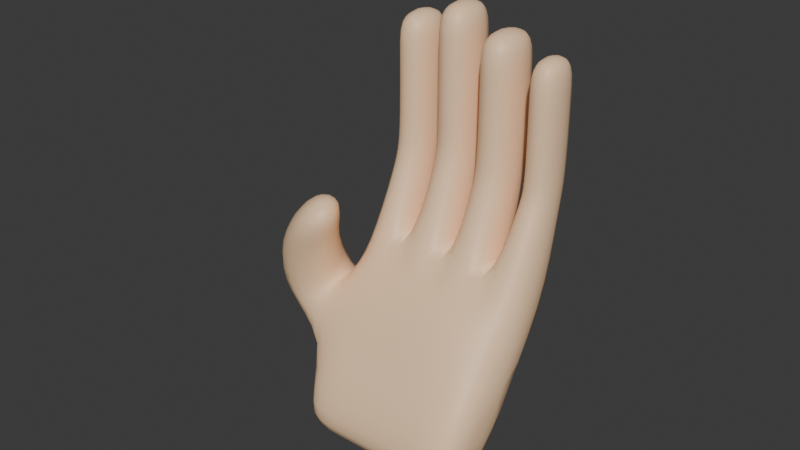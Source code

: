 # Source: Hand.blend  (saved by Blender 4.0.36; exported with 4.5.12 LTS)
import bpy
from mathutils import Matrix  # noqa: F401  (used for matrix-valued properties, if any)

bpy.ops.wm.read_factory_settings(use_empty=True)
scene = bpy.context.scene
scene.name = 'Scene'

# ---- collections
col_collection = bpy.data.collections.new('Collection'); scene.collection.children.link(col_collection)

# ---- materials (node trees are filled in below, after node groups)
mat_skin = bpy.data.materials.new('Skin')
mat_skin.use_transparent_shadow = False

# ---- material node trees
mat_skin.use_nodes = True; mat_skin.node_tree.nodes.clear()
_N = mat_skin.node_tree.nodes; _L = mat_skin.node_tree.links
n0 = _N.new('ShaderNodeBsdfPrincipled'); n0.name = 'Principled BSDF'; n0.location = (10, 300)
n0.inputs[0].default_value = (1.0, 0.6811, 0.4237, 1.0)
n0.inputs[3].default_value = 1.45
n1 = _N.new('ShaderNodeOutputMaterial'); n1.name = 'Material Output'; n1.location = (300, 300)
_L.new(n0.outputs[0], n1.inputs[0])
n1.is_active_output = True

# ---- world
world_world = bpy.data.worlds.new('World'); scene.world = world_world
world_world.use_nodes = True; world_world.node_tree.nodes.clear()
_N = world_world.node_tree.nodes; _L = world_world.node_tree.links
n0 = _N.new('ShaderNodeOutputWorld'); n0.name = 'World Output'; n0.location = (300, 300)
n1 = _N.new('ShaderNodeBackground'); n1.name = 'Background'; n1.location = (10, 300)
n1.inputs[0].default_value = (0.05088, 0.05088, 0.05088, 1.0)
_L.new(n1.outputs[0], n0.inputs[0])
n0.is_active_output = True
world_world.color = (0.05088, 0.05088, 0.05088)
world_world.use_sun_shadow = False
world_world.sun_shadow_jitter_overblur = 0.0

# ---- meshes
me_cube_001 = bpy.data.meshes.new('Cube.001')
me_cube_001.from_pydata([(-1.0, -2.191, -0.7834), (-1.0, -1.0, 1.0), (-1.0, -0.2173, -0.9044), (-1.0, 1.0, 1.0), (0.6, -0.2173, -0.9044), (0.2, -0.2173, -0.9044), (-0.2, -0.2173, -0.9044), (-0.6, -0.2173, -0.9044), (-0.6, 1.0, 1.0), (-0.2, 1.0, 1.0), (0.2, 1.0, 1.0), (0.6, 1.0, 1.0), (-0.6, -2.191, -0.7834), (-0.2, -2.191, -0.7834), (0.2, -2.191, -0.7834), (0.6, -2.191, -0.7834), (0.6, -1.0, 1.0), (0.2, -1.0, 1.0), (-0.2, -1.0, 1.0), (-0.6, -1.0, 1.0), (-1.0, -1.522, 0.7716), (-1.0, 0.4519, 0.6506), (0.6, -1.0, 0.5754), (0.2, -1.522, 0.7716), (-0.2, -1.522, 0.7716), (-0.6, -1.522, 0.7716), (-0.6, 0.4519, 0.6506), (-0.2, 0.4519, 0.6506), (0.2, 0.4519, 0.6506), (0.6, 0.4519, 0.6506), (-1.0, 0.1173, -0.1269), (0.6, -1.857, -0.005916), (0.2, -1.857, -0.005916), (-0.2, -1.857, -0.005916), (-0.6, -1.857, -0.005916), (-0.6, 0.1173, -0.1269), (-0.2, 0.1173, -0.1269), (0.2, 0.1173, -0.1269), (0.6, 0.1173, -0.1269), (-1.0, -1.857, -0.005916), (-1.566, -1.725, 0.2288), (-0.9971, -1.802, 0.5044), (-1.146, -0.352, 0.9932), (-1.716, -0.2747, 0.7175), (-0.9536, -0.7679, 1.898), (-0.9536, 0.7679, 1.898), (-0.6464, -0.7679, 1.898), (-0.6464, 0.7679, 1.898), (-0.5617, 0.8083, 2.064), (-0.2383, 0.8083, 2.064), (-0.2383, -0.8083, 2.064), (-0.5617, -0.8083, 2.064), (-0.1684, 0.8419, 1.889), (0.1684, 0.8419, 1.889), (0.1684, -0.8419, 1.889), (-0.1684, -0.8419, 1.889), (0.2645, 0.6773, 1.895), (0.5355, 0.6773, 1.895), (0.5355, -0.6773, 1.895), (0.2645, -0.6773, 1.895), (-1.512, -2.607, 0.7923), (-0.9327, -2.472, 0.9827), (-1.039, -1.439, 1.331), (-1.618, -1.574, 1.14), (-1.04, -3.453, 1.351), (-0.7935, -2.983, 1.258), (-0.8998, -1.95, 1.606), (-1.146, -2.42, 1.699), (-0.9536, -0.8625, 2.135), (-0.9536, 0.5733, 2.341), (-0.6464, -0.8625, 2.135), (-0.6464, 0.5733, 2.341), (-0.5617, 0.4551, 2.502), (-0.2383, 0.4551, 2.502), (-0.2383, -1.056, 2.285), (-0.5617, -1.056, 2.285), (-0.1684, 0.6512, 2.342), (0.1684, 0.6512, 2.342), (0.1684, -0.9231, 2.117), (-0.1684, -0.9231, 2.117), (0.2645, 0.6361, 2.182), (0.5355, 0.6361, 2.182), (0.5355, -0.6303, 2.001), (0.2645, -0.6303, 2.001), (-0.9536, -1.684, 2.952), (-0.9536, -0.2482, 3.158), (-0.6464, -1.684, 2.952), (-0.6464, -0.2482, 3.158), (-0.5617, -0.3665, 3.318), (-0.2383, -0.3665, 3.318), (-0.2383, -1.878, 3.102), (-0.5617, -1.878, 3.102), (-0.1684, -0.1704, 3.159), (0.1684, -0.1704, 3.159), (0.1684, -1.745, 2.933), (-0.1684, -1.745, 2.933), (0.2645, -0.1855, 2.999), (0.5355, -0.1855, 2.999), (0.5355, -1.452, 2.817), (0.2645, -1.452, 2.817), (-0.9536, -2.032, 3.298), (-0.9536, -0.5961, 3.503), (-0.6464, -2.032, 3.298), (-0.6464, -0.5961, 3.503), (-0.5617, -0.7144, 3.664), (-0.2383, -0.7144, 3.664), (-0.2383, -2.226, 3.447), (-0.5617, -2.226, 3.447), (-0.1684, -0.5183, 3.505), (0.1684, -0.5183, 3.505), (0.1684, -2.093, 3.279), (-0.1684, -2.093, 3.279), (0.2645, -0.5334, 3.345), (0.5355, -0.5334, 3.345), (0.5355, -1.8, 3.163), (0.2645, -1.8, 3.163)], [], [(20, 1, 3, 21), (25, 19, 1, 20), (19, 8, 47, 46), (10, 17, 59, 56), (10, 9, 52, 53), (8, 19, 51, 48), (2, 7, 12, 0), (7, 6, 13, 12), (6, 5, 14, 13), (5, 4, 15, 14), (22, 16, 17, 23), (23, 17, 18, 24), (24, 18, 19, 25), (21, 3, 8, 26), (26, 8, 9, 27), (27, 9, 10, 28), (28, 10, 11, 29), (37, 28, 29, 38), (36, 27, 28, 37), (35, 26, 27, 36), (30, 21, 26, 35), (33, 24, 25, 34), (32, 23, 24, 33), (31, 22, 23, 32), (34, 25, 20, 39), (30, 39, 40, 43), (0, 39, 30, 2), (12, 34, 39, 0), (15, 31, 32, 14), (14, 32, 33, 13), (13, 33, 34, 12), (2, 30, 35, 7), (7, 35, 36, 6), (6, 36, 37, 5), (5, 37, 38, 4), (43, 40, 60, 63), (20, 21, 42, 41), (21, 30, 43, 42), (39, 20, 41, 40), (59, 58, 82, 83), (8, 3, 45, 47), (3, 1, 44, 45), (1, 19, 46, 44), (50, 49, 73, 74), (19, 18, 50, 51), (18, 9, 49, 50), (9, 8, 48, 49), (55, 54, 78, 79), (17, 10, 53, 54), (9, 18, 55, 52), (18, 17, 54, 55), (47, 45, 69, 71), (17, 16, 58, 59), (11, 10, 56, 57), (16, 11, 57, 58), (62, 63, 67, 66), (41, 42, 62, 61), (42, 43, 63, 62), (40, 41, 61, 60), (60, 61, 65, 64), (63, 60, 64, 67), (61, 62, 66, 65), (16, 22, 31, 15, 4, 38, 29, 11), (70, 71, 87, 86), (78, 77, 93, 94), (71, 69, 85, 87), (79, 78, 94, 95), (46, 47, 71, 70), (54, 53, 77, 78), (48, 51, 75, 72), (58, 57, 81, 82), (52, 55, 79, 76), (56, 59, 83, 80), (45, 44, 68, 69), (49, 48, 72, 73), (44, 46, 70, 68), (53, 52, 76, 77), (51, 50, 74, 75), (57, 56, 80, 81), (96, 99, 115, 112), (85, 84, 100, 101), (88, 91, 107, 104), (98, 97, 113, 114), (76, 79, 95, 92), (73, 72, 88, 89), (81, 80, 96, 97), (75, 74, 90, 91), (83, 82, 98, 99), (74, 73, 89, 90), (82, 81, 97, 98), (72, 75, 91, 88), (69, 68, 84, 85), (80, 83, 99, 96), (77, 76, 92, 93), (68, 70, 86, 84), (103, 101, 100, 102), (105, 104, 107, 106), (109, 108, 111, 110), (113, 112, 115, 114), (93, 92, 108, 109), (84, 86, 102, 100), (95, 94, 110, 111), (87, 85, 101, 103), (94, 93, 109, 110), (86, 87, 103, 102), (92, 95, 111, 108), (89, 88, 104, 105), (97, 96, 112, 113), (91, 90, 106, 107), (99, 98, 114, 115), (90, 89, 105, 106), (64, 65, 66, 67)])
me_cube_001.polygons.foreach_set('use_smooth', [True] * 112)
_uv = me_cube_001.uv_layers.new(name='UVMap')
_uv.uv.foreach_set('vector', [0.5719, 0.0, 0.625, 0.0, 0.625, 0.25, 0.5719, 0.25, 0.5719, 0.95, 0.625, 0.95, 0.625, 1.0, 0.5719, 1.0, 0.825, 0.75, 0.825, 0.5, 0.825, 0.5, 0.825, 0.75, 0.725, 0.5, 0.725, 0.75, 0.725, 0.75, 0.725, 0.5, 0.625, 0.4, 0.625, 0.35, 0.625, 0.35, 0.625, 0.4, 0.825, 0.5, 0.825, 0.75, 0.825, 0.75, 0.825, 0.5, 0.125, 0.5, 0.175, 0.5, 0.175, 0.75, 0.125, 0.75, 0.175, 0.5, 0.225, 0.5, 0.225, 0.75, 0.175, 0.75, 0.225, 0.5, 0.275, 0.5, 0.275, 0.75, 0.225, 0.75, 0.275, 0.5, 0.325, 0.5, 0.325, 0.75, 0.275, 0.75, 0.5719, 0.8, 0.625, 0.8, 0.625, 0.85, 0.5719, 0.85, 0.5719, 0.85, 0.625, 0.85, 0.625, 0.9, 0.5719, 0.9, 0.5719, 0.9, 0.625, 0.9, 0.625, 0.95, 0.5719, 0.95, 0.5719, 0.25, 0.625, 0.25, 0.625, 0.3, 0.5719, 0.3, 0.5719, 0.3, 0.625, 0.3, 0.625, 0.35, 0.5719, 0.35, 0.5719, 0.35, 0.625, 0.35, 0.625, 0.4, 0.5719, 0.4, 0.5719, 0.4, 0.625, 0.4, 0.625, 0.45, 0.5719, 0.45, 0.4735, 0.4, 0.5719, 0.4, 0.5719, 0.45, 0.4735, 0.45, 0.4735, 0.35, 0.5719, 0.35, 0.5719, 0.4, 0.4735, 0.4, 0.4735, 0.3, 0.5719, 0.3, 0.5719, 0.35, 0.4735, 0.35, 0.4735, 0.25, 0.5719, 0.25, 0.5719, 0.3, 0.4735, 0.3, 0.4735, 0.9, 0.5719, 0.9, 0.5719, 0.95, 0.4735, 0.95, 0.4735, 0.85, 0.5719, 0.85, 0.5719, 0.9, 0.4735, 0.9, 0.4735, 0.8, 0.5719, 0.8, 0.5719, 0.85, 0.4735, 0.85, 0.4735, 0.95, 0.5719, 0.95, 0.5719, 1.0, 0.4735, 1.0, 0.4735, 0.25, 0.4735, 0.0, 0.4735, 0.0, 0.4735, 0.25, 0.375, 0.0, 0.4735, 0.0, 0.4735, 0.25, 0.375, 0.25, 0.375, 0.95, 0.4735, 0.95, 0.4735, 1.0, 0.375, 1.0, 0.375, 0.8, 0.4735, 0.8, 0.4735, 0.85, 0.375, 0.85, 0.375, 0.85, 0.4735, 0.85, 0.4735, 0.9, 0.375, 0.9, 0.375, 0.9, 0.4735, 0.9, 0.4735, 0.95, 0.375, 0.95, 0.375, 0.25, 0.4735, 0.25, 0.4735, 0.3, 0.375, 0.3, 0.375, 0.3, 0.4735, 0.3, 0.4735, 0.35, 0.375, 0.35, 0.375, 0.35, 0.4735, 0.35, 0.4735, 0.4, 0.375, 0.4, 0.375, 0.4, 0.4735, 0.4, 0.4735, 0.45, 0.375, 0.45, 0.4735, 0.25, 0.4735, 0.0, 0.4735, 0.0, 0.4735, 0.25, 0.5719, 0.0, 0.5719, 0.25, 0.5719, 0.25, 0.5719, 0.0, 0.5719, 0.25, 0.4735, 0.25, 0.4735, 0.25, 0.5719, 0.25, 0.4735, 1.0, 0.5719, 1.0, 0.5719, 1.0, 0.4735, 1.0, 0.625, 0.85, 0.625, 0.8, 0.625, 0.8, 0.625, 0.85, 0.625, 0.3, 0.625, 0.25, 0.625, 0.25, 0.625, 0.3, 0.625, 0.25, 0.625, 0.0, 0.625, 0.0, 0.625, 0.25, 0.625, 1.0, 0.625, 0.95, 0.625, 0.95, 0.625, 1.0, 0.775, 0.75, 0.775, 0.5, 0.775, 0.5, 0.775, 0.75, 0.625, 0.95, 0.625, 0.9, 0.625, 0.9, 0.625, 0.95, 0.775, 0.75, 0.775, 0.5, 0.775, 0.5, 0.775, 0.75, 0.625, 0.35, 0.625, 0.3, 0.625, 0.3, 0.625, 0.35, 0.625, 0.9, 0.625, 0.85, 0.625, 0.85, 0.625, 0.9, 0.725, 0.75, 0.725, 0.5, 0.725, 0.5, 0.725, 0.75, 0.775, 0.5, 0.775, 0.75, 0.775, 0.75, 0.775, 0.5, 0.625, 0.9, 0.625, 0.85, 0.625, 0.85, 0.625, 0.9, 0.625, 0.3, 0.625, 0.25, 0.625, 0.25, 0.625, 0.3, 0.625, 0.85, 0.625, 0.8, 0.625, 0.8, 0.625, 0.85, 0.625, 0.45, 0.625, 0.4, 0.625, 0.4, 0.625, 0.45, 0.675, 0.75, 0.675, 0.5, 0.675, 0.5, 0.675, 0.75, 0.5719, 0.25, 0.4735, 0.25, 0.4735, 0.25, 0.5719, 0.25, 0.5719, 0.0, 0.5719, 0.25, 0.5719, 0.25, 0.5719, 0.0, 0.5719, 0.25, 0.4735, 0.25, 0.4735, 0.25, 0.5719, 0.25, 0.4735, 1.0, 0.5719, 1.0, 0.5719, 1.0, 0.4735, 1.0, 0.4735, 1.0, 0.5719, 1.0, 0.5719, 1.0, 0.4735, 1.0, 0.4735, 0.25, 0.4735, 0.0, 0.4735, 0.0, 0.4735, 0.25, 0.5719, 0.0, 0.5719, 0.25, 0.5719, 0.25, 0.5719, 0.0, 0.625, 0.8, 0.5719, 0.8, 0.4735, 0.8, 0.375, 0.8, 0.325, 0.5, 0.4735, 0.45, 0.5719, 0.45, 0.625, 0.45, 0.825, 0.75, 0.825, 0.5, 0.825, 0.5, 0.825, 0.75, 0.725, 0.75, 0.725, 0.5, 0.725, 0.5, 0.725, 0.75, 0.625, 0.3, 0.625, 0.25, 0.625, 0.25, 0.625, 0.3, 0.625, 0.9, 0.625, 0.85, 0.625, 0.85, 0.625, 0.9, 0.825, 0.75, 0.825, 0.5, 0.825, 0.5, 0.825, 0.75, 0.725, 0.75, 0.725, 0.5, 0.725, 0.5, 0.725, 0.75, 0.825, 0.5, 0.825, 0.75, 0.825, 0.75, 0.825, 0.5, 0.675, 0.75, 0.675, 0.5, 0.675, 0.5, 0.675, 0.75, 0.775, 0.5, 0.775, 0.75, 0.775, 0.75, 0.775, 0.5, 0.725, 0.5, 0.725, 0.75, 0.725, 0.75, 0.725, 0.5, 0.625, 0.25, 0.625, 0.0, 0.625, 0.0, 0.625, 0.25, 0.625, 0.35, 0.625, 0.3, 0.625, 0.3, 0.625, 0.35, 0.625, 1.0, 0.625, 0.95, 0.625, 0.95, 0.625, 1.0, 0.625, 0.4, 0.625, 0.35, 0.625, 0.35, 0.625, 0.4, 0.625, 0.95, 0.625, 0.9, 0.625, 0.9, 0.625, 0.95, 0.625, 0.45, 0.625, 0.4, 0.625, 0.4, 0.625, 0.45, 0.725, 0.5, 0.725, 0.75, 0.725, 0.75, 0.725, 0.5, 0.625, 0.25, 0.625, 0.0, 0.625, 0.0, 0.625, 0.25, 0.825, 0.5, 0.825, 0.75, 0.825, 0.75, 0.825, 0.5, 0.675, 0.75, 0.675, 0.5, 0.675, 0.5, 0.675, 0.75, 0.775, 0.5, 0.775, 0.75, 0.775, 0.75, 0.775, 0.5, 0.625, 0.35, 0.625, 0.3, 0.625, 0.3, 0.625, 0.35, 0.625, 0.45, 0.625, 0.4, 0.625, 0.4, 0.625, 0.45, 0.625, 0.95, 0.625, 0.9, 0.625, 0.9, 0.625, 0.95, 0.625, 0.85, 0.625, 0.8, 0.625, 0.8, 0.625, 0.85, 0.775, 0.75, 0.775, 0.5, 0.775, 0.5, 0.775, 0.75, 0.675, 0.75, 0.675, 0.5, 0.675, 0.5, 0.675, 0.75, 0.825, 0.5, 0.825, 0.75, 0.825, 0.75, 0.825, 0.5, 0.625, 0.25, 0.625, 0.0, 0.625, 0.0, 0.625, 0.25, 0.725, 0.5, 0.725, 0.75, 0.725, 0.75, 0.725, 0.5, 0.625, 0.4, 0.625, 0.35, 0.625, 0.35, 0.625, 0.4, 0.625, 1.0, 0.625, 0.95, 0.625, 0.95, 0.625, 1.0, 0.825, 0.5, 0.875, 0.5, 0.875, 0.75, 0.825, 0.75, 0.775, 0.5, 0.825, 0.5, 0.825, 0.75, 0.775, 0.75, 0.725, 0.5, 0.775, 0.5, 0.775, 0.75, 0.725, 0.75, 0.675, 0.5, 0.725, 0.5, 0.725, 0.75, 0.675, 0.75, 0.625, 0.4, 0.625, 0.35, 0.625, 0.35, 0.625, 0.4, 0.625, 1.0, 0.625, 0.95, 0.625, 0.95, 0.625, 1.0, 0.625, 0.9, 0.625, 0.85, 0.625, 0.85, 0.625, 0.9, 0.625, 0.3, 0.625, 0.25, 0.625, 0.25, 0.625, 0.3, 0.725, 0.75, 0.725, 0.5, 0.725, 0.5, 0.725, 0.75, 0.825, 0.75, 0.825, 0.5, 0.825, 0.5, 0.825, 0.75, 0.775, 0.5, 0.775, 0.75, 0.775, 0.75, 0.775, 0.5, 0.625, 0.35, 0.625, 0.3, 0.625, 0.3, 0.625, 0.35, 0.625, 0.45, 0.625, 0.4, 0.625, 0.4, 0.625, 0.45, 0.625, 0.95, 0.625, 0.9, 0.625, 0.9, 0.625, 0.95, 0.625, 0.85, 0.625, 0.8, 0.625, 0.8, 0.625, 0.85, 0.775, 0.75, 0.775, 0.5, 0.775, 0.5, 0.775, 0.75, 0.4735, 0.0, 0.5719, 0.0, 0.5719, 0.25, 0.4735, 0.25])
me_cube_001.materials.append(mat_skin)
me_cube_001.update()

# ---- objects
ob_hand = bpy.data.objects.new('Hand', me_cube_001)

# ---- transforms, parenting, visibility, modifiers, constraints
ob_hand.location = (0.5643, -2.132e-07, 1.587)
ob_hand.rotation_euler = (-0.3568, 7.757e-17, -1.399e-17)
ob_hand.scale = (3.133, 1.0, 2.65)
_m = ob_hand.modifiers.new('Subdivision', 'SUBSURF')

# ---- collection membership
col_collection.objects.link(ob_hand)

# ---- scene / render settings (as saved in the file)
scene.frame_start = 1; scene.frame_end = 250; scene.frame_set(1)
scene.render.engine = 'BLENDER_EEVEE_NEXT'
scene.cycles.sampling_pattern = 'TABULATED_SOBOL'
bpy.context.view_layer.update()

# ---- added for rendering (the .blend has no active camera and no usable light): camera, sun
cam_auto = bpy.data.cameras.new('AutoCamera')
cam_auto.lens = 50.0
cam_auto.sensor_width = 36.0
cam_auto.clip_end = 1000.0
ob_auto_camera = bpy.data.objects.new('AutoCamera', cam_auto)
scene.collection.objects.link(ob_auto_camera)
ob_auto_camera.location = (14.5615, -18.7653, 18.0372)
ob_auto_camera.rotation_euler = (1.09748, -7.21219e-08, 0.694738)
scene.camera = ob_auto_camera
light_auto_sun = bpy.data.lights.new('AutoSun', 'SUN')
light_auto_sun.energy = 3.0
light_auto_sun.angle = 0.0523599
ob_auto_sun = bpy.data.objects.new('AutoSun', light_auto_sun)
scene.collection.objects.link(ob_auto_sun)
ob_auto_sun.rotation_euler = (0.872665, 0.174533, 0.523599)
bpy.context.view_layer.update()
